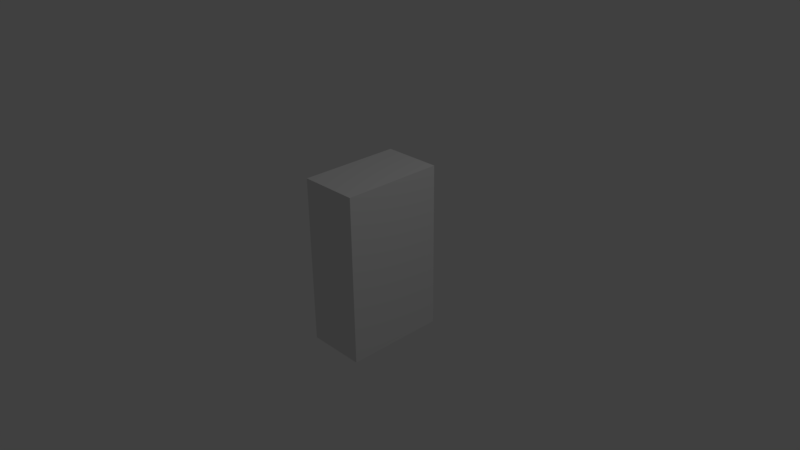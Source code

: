# Source: Humanoid.blend  (saved by Blender 2.77.0; exported with 4.5.12 LTS)
import bpy
from mathutils import Matrix  # noqa: F401  (used for matrix-valued properties, if any)

bpy.ops.wm.read_factory_settings(use_empty=True)
scene = bpy.context.scene
scene.name = 'Scene'

# ---- collections
col_collection_1 = bpy.data.collections.new('Collection 1'); scene.collection.children.link(col_collection_1)

# ---- world
world_world = bpy.data.worlds.new('World'); scene.world = world_world
world_world.color = (0.05088, 0.05088, 0.05088)
world_world.use_sun_shadow = False
world_world.sun_shadow_jitter_overblur = 0.0
world_world.cycles.sampling_method = 'MANUAL'

# ---- cameras
cam_camera = bpy.data.cameras.new('Camera')
cam_camera.clip_end = 100.0
cam_camera.lens = 35.0
cam_camera.sensor_width = 32.0
cam_camera.sensor_height = 18.0
cam_camera.ortho_scale = 7.314
cam_camera.dof.focus_distance = 0.0
cam_camera.dof.aperture_fstop = 128.0

# ---- lights
light_lamp = bpy.data.lights.new('Lamp', 'POINT')
light_lamp.transmission_factor = 0.0
light_lamp.cutoff_distance = 30.0
light_lamp.energy = 100.0
light_lamp.shadow_buffer_clip_start = 1.001
light_lamp.shadow_soft_size = 0.1
light_lamp.shadow_maximum_resolution = 0.006
light_lamp.use_absolute_resolution = True

# ---- meshes
me_cube_001 = bpy.data.meshes.new('Cube.001')
me_cube_001.from_pydata([(-1.0, -1.0, -1.0), (-1.0, -1.0, 1.0), (-1.0, 1.0, -1.0), (-1.0, 1.0, 1.0), (1.0, -1.0, -1.0), (1.0, -1.0, 1.0), (1.0, 1.0, -1.0), (1.0, 1.0, 1.0)], [], [(1, 3, 2, 0), (3, 7, 6, 2), (7, 5, 4, 6), (5, 1, 0, 4), (0, 2, 6, 4), (5, 7, 3, 1)])
me_cube_001.use_remesh_preserve_volume = False
me_cube_001.use_remesh_preserve_attributes = False
me_cube_001.use_mirror_vertex_groups = False
me_cube_001.update()

# ---- objects
ob_cube = bpy.data.objects.new('Cube', me_cube_001)
ob_lamp = bpy.data.objects.new('Lamp', light_lamp)
ob_camera = bpy.data.objects.new('Camera', cam_camera)

# ---- transforms, parenting, visibility, modifiers, constraints
ob_cube.location = (0.0, 0.0, 0.0)
ob_cube.scale = (0.4005, 0.6897, 1.146)
ob_cube.lineart.crease_threshold = 0.0
ob_lamp.location = (4.076, 1.005, 5.904)
ob_lamp.rotation_euler = (0.6503, 0.05522, 1.866)
ob_lamp.lock_rotations_4d = False
ob_lamp.empty_display_type = 'ARROWS'
ob_lamp.color = (0.0, 0.0, 0.0, 0.0)
ob_lamp.lineart.crease_threshold = 0.0
ob_camera.location = (7.481, -6.508, 5.344)
ob_camera.rotation_euler = (1.109, 0.01082, 0.8149)
ob_camera.lock_rotations_4d = False
ob_camera.empty_display_type = 'ARROWS'
ob_camera.color = (0.0, 0.0, 0.0, 0.0)
ob_camera.display_type = 'WIRE'
ob_camera.lineart.crease_threshold = 0.0

# ---- collection membership
col_collection_1.objects.link(ob_cube)
col_collection_1.objects.link(ob_lamp)
col_collection_1.objects.link(ob_camera)

# ---- scene / render settings (as saved in the file)
scene.camera = ob_camera
scene.frame_start = 1; scene.frame_end = 250; scene.frame_set(1)
scene.render.engine = 'BLENDER_EEVEE_NEXT'
scene.render.resolution_percentage = 50
scene.render.dither_intensity = 0.0
scene.cycles.use_denoising = False
scene.cycles.samples = 128
scene.cycles.sampling_pattern = 'TABULATED_SOBOL'
scene.cycles.light_sampling_threshold = 0.0
scene.cycles.use_adaptive_sampling = False
scene.cycles.use_light_tree = False
scene.cycles.blur_glossy = 0.0
scene.cycles.sample_clamp_indirect = 0.0
scene.view_settings.view_transform = 'Standard'
bpy.context.view_layer.update()
